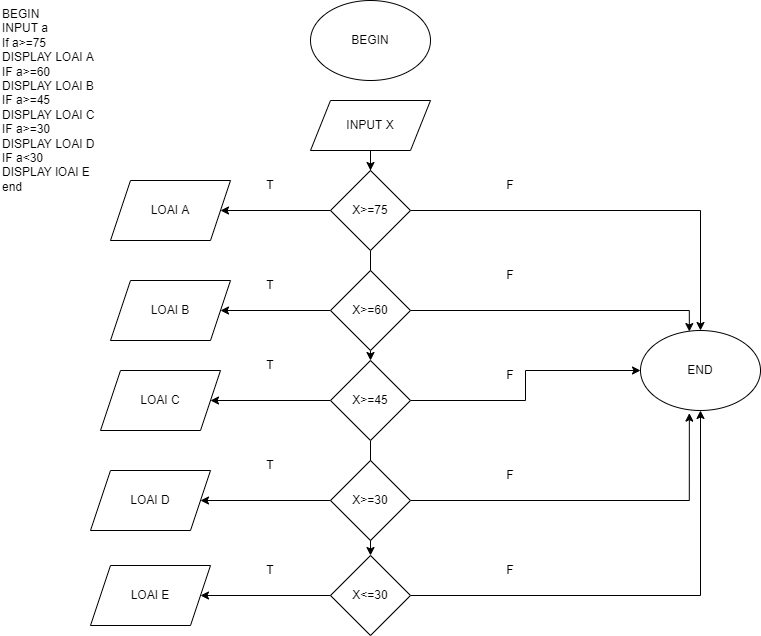

The diagram above was exported from draw.io. Its source (the exported page's mxGraphModel, read from the mxfile embedded in the PNG):
<mxGraphModel dx="1278" dy="571" grid="1" gridSize="10" guides="1" tooltips="1" connect="1" arrows="1" fold="1" page="1" pageScale="1" pageWidth="827" pageHeight="1169" math="0" shadow="0">
  <root>
    <mxCell id="WIyWlLk6GJQsqaUBKTNV-0" />
    <mxCell id="WIyWlLk6GJQsqaUBKTNV-1" parent="WIyWlLk6GJQsqaUBKTNV-0" />
    <mxCell id="FpOQPnssApB93DZFHqe4-0" value="BEGIN" style="ellipse;whiteSpace=wrap;html=1;" vertex="1" parent="WIyWlLk6GJQsqaUBKTNV-1">
      <mxGeometry x="340" y="20" width="120" height="80" as="geometry" />
    </mxCell>
    <mxCell id="FpOQPnssApB93DZFHqe4-23" value="" style="edgeStyle=orthogonalEdgeStyle;rounded=0;orthogonalLoop=1;jettySize=auto;html=1;" edge="1" parent="WIyWlLk6GJQsqaUBKTNV-1" source="FpOQPnssApB93DZFHqe4-1" target="FpOQPnssApB93DZFHqe4-7">
      <mxGeometry relative="1" as="geometry" />
    </mxCell>
    <mxCell id="FpOQPnssApB93DZFHqe4-1" value="INPUT X" style="shape=parallelogram;perimeter=parallelogramPerimeter;whiteSpace=wrap;html=1;fixedSize=1;" vertex="1" parent="WIyWlLk6GJQsqaUBKTNV-1">
      <mxGeometry x="340" y="120" width="120" height="50" as="geometry" />
    </mxCell>
    <mxCell id="FpOQPnssApB93DZFHqe4-2" value="LOAI A" style="shape=parallelogram;perimeter=parallelogramPerimeter;whiteSpace=wrap;html=1;fixedSize=1;" vertex="1" parent="WIyWlLk6GJQsqaUBKTNV-1">
      <mxGeometry x="140" y="200" width="120" height="60" as="geometry" />
    </mxCell>
    <mxCell id="FpOQPnssApB93DZFHqe4-3" value="LOAI B" style="shape=parallelogram;perimeter=parallelogramPerimeter;whiteSpace=wrap;html=1;fixedSize=1;" vertex="1" parent="WIyWlLk6GJQsqaUBKTNV-1">
      <mxGeometry x="140" y="300" width="120" height="60" as="geometry" />
    </mxCell>
    <mxCell id="FpOQPnssApB93DZFHqe4-4" value="LOAI C" style="shape=parallelogram;perimeter=parallelogramPerimeter;whiteSpace=wrap;html=1;fixedSize=1;" vertex="1" parent="WIyWlLk6GJQsqaUBKTNV-1">
      <mxGeometry x="130" y="390" width="120" height="60" as="geometry" />
    </mxCell>
    <mxCell id="FpOQPnssApB93DZFHqe4-5" value="LOAI D" style="shape=parallelogram;perimeter=parallelogramPerimeter;whiteSpace=wrap;html=1;fixedSize=1;" vertex="1" parent="WIyWlLk6GJQsqaUBKTNV-1">
      <mxGeometry x="120" y="490" width="120" height="60" as="geometry" />
    </mxCell>
    <mxCell id="FpOQPnssApB93DZFHqe4-6" value="LOAI E" style="shape=parallelogram;perimeter=parallelogramPerimeter;whiteSpace=wrap;html=1;fixedSize=1;" vertex="1" parent="WIyWlLk6GJQsqaUBKTNV-1">
      <mxGeometry x="120" y="585" width="120" height="60" as="geometry" />
    </mxCell>
    <mxCell id="FpOQPnssApB93DZFHqe4-13" style="edgeStyle=orthogonalEdgeStyle;rounded=0;orthogonalLoop=1;jettySize=auto;html=1;entryX=0.5;entryY=0;entryDx=0;entryDy=0;" edge="1" parent="WIyWlLk6GJQsqaUBKTNV-1" source="FpOQPnssApB93DZFHqe4-7" target="FpOQPnssApB93DZFHqe4-12">
      <mxGeometry relative="1" as="geometry" />
    </mxCell>
    <mxCell id="FpOQPnssApB93DZFHqe4-24" value="" style="edgeStyle=orthogonalEdgeStyle;rounded=0;orthogonalLoop=1;jettySize=auto;html=1;" edge="1" parent="WIyWlLk6GJQsqaUBKTNV-1" source="FpOQPnssApB93DZFHqe4-7" target="FpOQPnssApB93DZFHqe4-9">
      <mxGeometry relative="1" as="geometry" />
    </mxCell>
    <mxCell id="FpOQPnssApB93DZFHqe4-31" value="" style="edgeStyle=orthogonalEdgeStyle;rounded=0;orthogonalLoop=1;jettySize=auto;html=1;entryX=1;entryY=0.5;entryDx=0;entryDy=0;" edge="1" parent="WIyWlLk6GJQsqaUBKTNV-1" source="FpOQPnssApB93DZFHqe4-7" target="FpOQPnssApB93DZFHqe4-2">
      <mxGeometry relative="1" as="geometry" />
    </mxCell>
    <mxCell id="FpOQPnssApB93DZFHqe4-7" value="X&amp;gt;=75" style="rhombus;whiteSpace=wrap;html=1;" vertex="1" parent="WIyWlLk6GJQsqaUBKTNV-1">
      <mxGeometry x="360" y="190" width="80" height="80" as="geometry" />
    </mxCell>
    <mxCell id="FpOQPnssApB93DZFHqe4-14" style="edgeStyle=orthogonalEdgeStyle;rounded=0;orthogonalLoop=1;jettySize=auto;html=1;entryX=0.407;entryY=0.013;entryDx=0;entryDy=0;entryPerimeter=0;" edge="1" parent="WIyWlLk6GJQsqaUBKTNV-1" source="FpOQPnssApB93DZFHqe4-8" target="FpOQPnssApB93DZFHqe4-12">
      <mxGeometry relative="1" as="geometry" />
    </mxCell>
    <mxCell id="FpOQPnssApB93DZFHqe4-32" style="edgeStyle=orthogonalEdgeStyle;rounded=0;orthogonalLoop=1;jettySize=auto;html=1;entryX=1;entryY=0.5;entryDx=0;entryDy=0;" edge="1" parent="WIyWlLk6GJQsqaUBKTNV-1" source="FpOQPnssApB93DZFHqe4-8" target="FpOQPnssApB93DZFHqe4-3">
      <mxGeometry relative="1" as="geometry" />
    </mxCell>
    <mxCell id="FpOQPnssApB93DZFHqe4-8" value="X&amp;gt;=60" style="rhombus;whiteSpace=wrap;html=1;" vertex="1" parent="WIyWlLk6GJQsqaUBKTNV-1">
      <mxGeometry x="360" y="290" width="80" height="80" as="geometry" />
    </mxCell>
    <mxCell id="FpOQPnssApB93DZFHqe4-15" style="edgeStyle=orthogonalEdgeStyle;rounded=0;orthogonalLoop=1;jettySize=auto;html=1;" edge="1" parent="WIyWlLk6GJQsqaUBKTNV-1" source="FpOQPnssApB93DZFHqe4-9" target="FpOQPnssApB93DZFHqe4-12">
      <mxGeometry relative="1" as="geometry" />
    </mxCell>
    <mxCell id="FpOQPnssApB93DZFHqe4-25" value="" style="edgeStyle=orthogonalEdgeStyle;rounded=0;orthogonalLoop=1;jettySize=auto;html=1;" edge="1" parent="WIyWlLk6GJQsqaUBKTNV-1" source="FpOQPnssApB93DZFHqe4-9" target="FpOQPnssApB93DZFHqe4-11">
      <mxGeometry relative="1" as="geometry" />
    </mxCell>
    <mxCell id="FpOQPnssApB93DZFHqe4-33" style="edgeStyle=orthogonalEdgeStyle;rounded=0;orthogonalLoop=1;jettySize=auto;html=1;entryX=1;entryY=0.5;entryDx=0;entryDy=0;" edge="1" parent="WIyWlLk6GJQsqaUBKTNV-1" source="FpOQPnssApB93DZFHqe4-9" target="FpOQPnssApB93DZFHqe4-4">
      <mxGeometry relative="1" as="geometry" />
    </mxCell>
    <mxCell id="FpOQPnssApB93DZFHqe4-9" value="X&amp;gt;=45" style="rhombus;whiteSpace=wrap;html=1;" vertex="1" parent="WIyWlLk6GJQsqaUBKTNV-1">
      <mxGeometry x="360" y="380" width="80" height="80" as="geometry" />
    </mxCell>
    <mxCell id="FpOQPnssApB93DZFHqe4-16" style="edgeStyle=orthogonalEdgeStyle;rounded=0;orthogonalLoop=1;jettySize=auto;html=1;entryX=0.407;entryY=1.033;entryDx=0;entryDy=0;entryPerimeter=0;" edge="1" parent="WIyWlLk6GJQsqaUBKTNV-1" source="FpOQPnssApB93DZFHqe4-10" target="FpOQPnssApB93DZFHqe4-12">
      <mxGeometry relative="1" as="geometry" />
    </mxCell>
    <mxCell id="FpOQPnssApB93DZFHqe4-34" style="edgeStyle=orthogonalEdgeStyle;rounded=0;orthogonalLoop=1;jettySize=auto;html=1;entryX=1;entryY=0.5;entryDx=0;entryDy=0;" edge="1" parent="WIyWlLk6GJQsqaUBKTNV-1" source="FpOQPnssApB93DZFHqe4-10" target="FpOQPnssApB93DZFHqe4-5">
      <mxGeometry relative="1" as="geometry" />
    </mxCell>
    <mxCell id="FpOQPnssApB93DZFHqe4-10" value="X&amp;gt;=30" style="rhombus;whiteSpace=wrap;html=1;" vertex="1" parent="WIyWlLk6GJQsqaUBKTNV-1">
      <mxGeometry x="360" y="480" width="80" height="80" as="geometry" />
    </mxCell>
    <mxCell id="FpOQPnssApB93DZFHqe4-17" style="edgeStyle=orthogonalEdgeStyle;rounded=0;orthogonalLoop=1;jettySize=auto;html=1;entryX=0.5;entryY=1;entryDx=0;entryDy=0;" edge="1" parent="WIyWlLk6GJQsqaUBKTNV-1" source="FpOQPnssApB93DZFHqe4-11" target="FpOQPnssApB93DZFHqe4-12">
      <mxGeometry relative="1" as="geometry" />
    </mxCell>
    <mxCell id="FpOQPnssApB93DZFHqe4-35" style="edgeStyle=orthogonalEdgeStyle;rounded=0;orthogonalLoop=1;jettySize=auto;html=1;entryX=1;entryY=0.5;entryDx=0;entryDy=0;" edge="1" parent="WIyWlLk6GJQsqaUBKTNV-1" source="FpOQPnssApB93DZFHqe4-11" target="FpOQPnssApB93DZFHqe4-6">
      <mxGeometry relative="1" as="geometry" />
    </mxCell>
    <mxCell id="FpOQPnssApB93DZFHqe4-11" value="X&amp;lt;=30" style="rhombus;whiteSpace=wrap;html=1;" vertex="1" parent="WIyWlLk6GJQsqaUBKTNV-1">
      <mxGeometry x="360" y="575" width="80" height="80" as="geometry" />
    </mxCell>
    <mxCell id="FpOQPnssApB93DZFHqe4-12" value="END" style="ellipse;whiteSpace=wrap;html=1;" vertex="1" parent="WIyWlLk6GJQsqaUBKTNV-1">
      <mxGeometry x="670" y="350" width="120" height="80" as="geometry" />
    </mxCell>
    <mxCell id="FpOQPnssApB93DZFHqe4-26" value="T" style="text;html=1;strokeColor=none;fillColor=none;align=center;verticalAlign=middle;whiteSpace=wrap;rounded=0;" vertex="1" parent="WIyWlLk6GJQsqaUBKTNV-1">
      <mxGeometry x="270" y="190" width="60" height="30" as="geometry" />
    </mxCell>
    <mxCell id="FpOQPnssApB93DZFHqe4-27" value="T" style="text;html=1;strokeColor=none;fillColor=none;align=center;verticalAlign=middle;whiteSpace=wrap;rounded=0;" vertex="1" parent="WIyWlLk6GJQsqaUBKTNV-1">
      <mxGeometry x="270" y="290" width="60" height="30" as="geometry" />
    </mxCell>
    <mxCell id="FpOQPnssApB93DZFHqe4-28" value="T" style="text;html=1;strokeColor=none;fillColor=none;align=center;verticalAlign=middle;whiteSpace=wrap;rounded=0;" vertex="1" parent="WIyWlLk6GJQsqaUBKTNV-1">
      <mxGeometry x="270" y="370" width="60" height="30" as="geometry" />
    </mxCell>
    <mxCell id="FpOQPnssApB93DZFHqe4-29" value="T" style="text;html=1;strokeColor=none;fillColor=none;align=center;verticalAlign=middle;whiteSpace=wrap;rounded=0;" vertex="1" parent="WIyWlLk6GJQsqaUBKTNV-1">
      <mxGeometry x="270" y="470" width="60" height="30" as="geometry" />
    </mxCell>
    <mxCell id="FpOQPnssApB93DZFHqe4-30" value="T" style="text;html=1;strokeColor=none;fillColor=none;align=center;verticalAlign=middle;whiteSpace=wrap;rounded=0;" vertex="1" parent="WIyWlLk6GJQsqaUBKTNV-1">
      <mxGeometry x="270" y="575" width="60" height="30" as="geometry" />
    </mxCell>
    <mxCell id="FpOQPnssApB93DZFHqe4-36" value="F" style="text;html=1;strokeColor=none;fillColor=none;align=center;verticalAlign=middle;whiteSpace=wrap;rounded=0;" vertex="1" parent="WIyWlLk6GJQsqaUBKTNV-1">
      <mxGeometry x="510" y="190" width="60" height="30" as="geometry" />
    </mxCell>
    <mxCell id="FpOQPnssApB93DZFHqe4-37" value="F" style="text;html=1;strokeColor=none;fillColor=none;align=center;verticalAlign=middle;whiteSpace=wrap;rounded=0;" vertex="1" parent="WIyWlLk6GJQsqaUBKTNV-1">
      <mxGeometry x="510" y="280" width="60" height="30" as="geometry" />
    </mxCell>
    <mxCell id="FpOQPnssApB93DZFHqe4-38" value="F" style="text;html=1;strokeColor=none;fillColor=none;align=center;verticalAlign=middle;whiteSpace=wrap;rounded=0;" vertex="1" parent="WIyWlLk6GJQsqaUBKTNV-1">
      <mxGeometry x="510" y="380" width="60" height="30" as="geometry" />
    </mxCell>
    <mxCell id="FpOQPnssApB93DZFHqe4-39" value="F" style="text;html=1;strokeColor=none;fillColor=none;align=center;verticalAlign=middle;whiteSpace=wrap;rounded=0;" vertex="1" parent="WIyWlLk6GJQsqaUBKTNV-1">
      <mxGeometry x="510" y="480" width="60" height="30" as="geometry" />
    </mxCell>
    <mxCell id="FpOQPnssApB93DZFHqe4-40" value="F" style="text;html=1;strokeColor=none;fillColor=none;align=center;verticalAlign=middle;whiteSpace=wrap;rounded=0;" vertex="1" parent="WIyWlLk6GJQsqaUBKTNV-1">
      <mxGeometry x="510" y="575" width="60" height="30" as="geometry" />
    </mxCell>
    <mxCell id="FpOQPnssApB93DZFHqe4-41" value="BEGIN&#10;INPUT a&#10;If a&gt;=75&#10;DISPLAY LOAI A&#10;IF a&gt;=60&#10;DISPLAY LOAI B&#10;IF a&gt;=45&#10;DISPLAY LOAI C&#10;IF a&gt;=30&#10;DISPLAY LOAI D&#10;IF a&lt;30&#10;DISPLAY lOAI E&#10;end" style="text;whiteSpace=wrap;html=1;" vertex="1" parent="WIyWlLk6GJQsqaUBKTNV-1">
      <mxGeometry x="30" y="20" width="130" height="210" as="geometry" />
    </mxCell>
  </root>
</mxGraphModel>